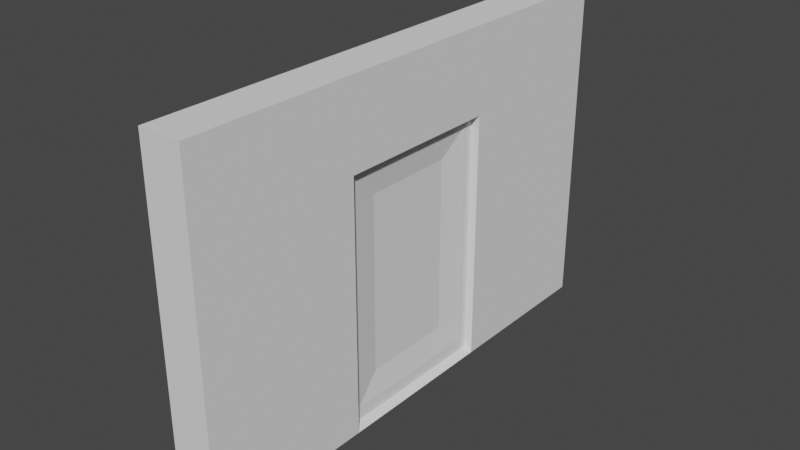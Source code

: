 # Source: Gateway.blend  (saved by Blender 3.4.6; exported with 4.5.12 LTS)
import bpy
from mathutils import Matrix  # noqa: F401  (used for matrix-valued properties, if any)

bpy.ops.wm.read_factory_settings(use_empty=True)
scene = bpy.context.scene
scene.name = 'Scene'

# ---- collections
col_collection = bpy.data.collections.new('Collection'); scene.collection.children.link(col_collection)

# ---- world
world_world = bpy.data.worlds.new('World'); scene.world = world_world
world_world.use_nodes = True; world_world.node_tree.nodes.clear()
_N = world_world.node_tree.nodes; _L = world_world.node_tree.links
n0 = _N.new('ShaderNodeOutputWorld'); n0.name = 'World Output'; n0.location = (300, 300)
n1 = _N.new('ShaderNodeBackground'); n1.name = 'Background'; n1.location = (10, 300)
n1.inputs[0].default_value = (0.05088, 0.05088, 0.05088, 1.0)
_L.new(n1.outputs[0], n0.inputs[0])
n0.is_active_output = True
world_world.color = (0.05088, 0.05088, 0.05088)
world_world.use_sun_shadow = False
world_world.sun_shadow_jitter_overblur = 0.0

# ---- meshes
me_plane_001 = bpy.data.meshes.new('Plane.001')
me_plane_001.from_pydata([(-3.0, 1.0, 0.25), (-1.093e-08, 1.0, 0.25), (-3.0, 3.0, 0.25), (-1.093e-08, 3.0, 0.25), (-3.0, -3.0, 0.25), (-1.093e-08, -3.0, 0.25), (-3.0, -1.0, 0.25), (-1.093e-08, -1.0, 0.25), (-4.0, 1.0, 0.25), (-4.0, 3.0, 0.25), (-4.0, -3.0, 0.25), (-4.0, -1.0, 0.25), (-3.0, 3.0, -0.25), (-3.0, 1.0, -0.25), (1.214e-09, 1.0, -0.25), (1.214e-09, 3.0, -0.25), (-3.0, -1.0, -0.25), (-3.0, -3.0, -0.25), (1.214e-09, -3.0, -0.25), (1.214e-09, -1.0, -0.25), (-4.0, 3.0, -0.25), (-4.0, 1.0, -0.25), (-4.0, -1.0, -0.25), (-4.0, -3.0, -0.25), (-0.05, -1.0, 0.15), (-0.05, -1.0, -0.15), (-3.0, -1.0, 0.15), (-3.0, -1.0, -0.15), (-3.0, 1.0, -0.15), (-3.0, 1.0, 0.15), (-0.05, 1.0, -0.15), (-0.05, 1.0, 0.15), (-0.005, -1.1, 0.15), (-0.005, -1.1, -0.15), (-3.0, -1.1, 0.15), (-3.0, -1.1, -0.15), (-3.0, 1.1, -0.15), (-3.0, 1.1, 0.15), (-0.005, 1.1, -0.15), (-0.005, 1.1, 0.15), (-3.1, -1.0, 0.15), (-3.1, -1.0, -0.15), (-3.1, 1.0, -0.15), (-3.1, 1.0, 0.15), (-3.1, -1.1, 0.15), (-3.1, -1.1, -0.15), (-3.1, 1.1, -0.15), (-3.1, 1.1, 0.15), (-0.005, -1.0, 0.15), (-0.005, -1.0, -0.15), (-0.005, 1.0, -0.15), (-0.005, 1.0, 0.15)], [], [(0, 1, 3, 2), (4, 5, 7, 6), (0, 8, 11, 6), (4, 6, 11, 10), (0, 2, 9, 8), (13, 12, 15, 14), (17, 16, 19, 18), (13, 16, 22, 21), (17, 23, 22, 16), (13, 21, 20, 12), (3, 15, 12, 2), (11, 22, 23, 10), (10, 23, 17, 4), (11, 8, 21, 22), (2, 12, 20, 9), (4, 17, 18, 5), (9, 20, 21, 8), (27, 35, 33, 49, 25), (26, 24, 48, 32, 34), (31, 29, 37, 39, 51), (6, 7, 24, 26), (16, 27, 25, 19), (32, 33, 35, 34), (30, 50, 38, 36, 28), (14, 30, 28, 13), (1, 0, 29, 31), (38, 39, 37, 36), (13, 28, 27, 16), (0, 6, 26, 29), (36, 37, 47, 46), (29, 26, 40, 43), (34, 35, 45, 44), (27, 28, 42, 41), (28, 36, 46, 42), (34, 44, 40, 26), (29, 43, 47, 37), (35, 27, 41, 45), (42, 46, 47, 43, 40, 44, 45, 41), (19, 25, 30, 14), (1, 31, 24, 7), (39, 38, 50, 51), (25, 49, 50, 30), (31, 51, 48, 24), (51, 50, 49, 48), (33, 32, 48, 49)])
_uv = me_plane_001.uv_layers.new(name='UVMap')
_uv.uv.foreach_set('vector', [0.0, 0.0, 1.0, 0.0, 1.0, 1.0, 0.0, 1.0, 0.0, 0.0, 1.0, 0.0, 1.0, 1.0, 0.0, 1.0, 0.0, 0.0, 0.0, 0.0, 0.0, 0.0, 0.0, 0.0, 0.0, 0.0, 0.0, 1.0, 0.0, 1.0, 0.0, 0.0, 0.0, 0.0, 0.0, 1.0, 0.0, 1.0, 0.0, 0.0, 0.0, 0.0, 0.0, 1.0, 1.0, 1.0, 1.0, 0.0, 0.0, 0.0, 0.0, 1.0, 1.0, 1.0, 1.0, 0.0, 0.0, 0.0, 0.0, 0.0, 0.0, 0.0, 0.0, 0.0, 0.0, 0.0, 0.0, 0.0, 0.0, 1.0, 0.0, 1.0, 0.0, 0.0, 0.0, 0.0, 0.0, 1.0, 0.0, 1.0, 1.0, 1.0, 1.0, 1.0, 0.0, 1.0, 0.0, 1.0, 0.0, 1.0, 0.0, 1.0, 0.0, 0.0, 0.0, 0.0, 0.0, 0.0, 0.0, 0.0, 0.0, 0.0, 0.0, 0.0, 0.0, 0.0, 0.0, 0.0, 0.0, 0.0, 0.0, 0.0, 0.0, 1.0, 0.0, 1.0, 0.0, 1.0, 0.0, 1.0, 0.0, 0.0, 0.0, 0.0, 1.0, 0.0, 1.0, 0.0, 0.0, 1.0, 0.0, 1.0, 0.0, 0.0, 0.0, 0.0, 0.0, 0.0, 0.0, 0.0, 0.0, 0.0, 0.0, 0.0, 0.0, 0.0, 0.0, 0.0, 0.0, 0.0, 0.0, 0.0, 0.0, 0.0, 0.0, 0.0, 0.0, 0.0, 0.0, 0.0, 0.0, 0.0, 0.0, 0.0, 0.0, 0.0, 0.0, 1.0, 1.0, 1.0, 0.0, 0.0, 0.0, 0.0, 0.0, 1.0, 0.0, 0.0, 0.0, 0.0, 1.0, 1.0, 0.0, 0.0, 0.0, 0.0, 0.0, 0.0, 0.0, 0.0, 0.0, 0.0, 0.0, 0.0, 0.0, 0.0, 0.0, 0.0, 0.0, 0.0, 1.0, 0.0, 0.0, 0.0, 0.0, 0.0, 0.0, 0.0, 1.0, 0.0, 0.0, 0.0, 0.0, 0.0, 0.0, 0.0, 0.0, 0.0, 0.0, 0.0, 0.0, 0.0, 0.0, 0.0, 0.0, 0.0, 0.0, 0.0, 0.0, 0.0, 0.0, 1.0, 0.0, 0.0, 0.0, 1.0, 0.0, 0.0, 0.0, 0.0, 0.0, 0.0, 0.0, 0.0, 0.0, 0.0, 0.0, 0.0, 0.0, 0.0, 0.0, 0.0, 0.0, 0.0, 0.0, 0.0, 0.0, 0.0, 0.0, 0.0, 0.0, 0.0, 0.0, 0.0, 0.0, 0.0, 0.0, 0.0, 0.0, 0.0, 0.0, 0.0, 0.0, 0.0, 0.0, 0.0, 0.0, 0.0, 0.0, 0.0, 0.0, 0.0, 0.0, 0.0, 0.0, 0.0, 0.0, 0.0, 0.0, 0.0, 0.0, 0.0, 0.0, 0.0, 0.0, 0.0, 0.0, 0.0, 0.0, 0.0, 0.0, 0.0, 0.0, 0.0, 0.0, 0.0, 0.0, 0.0, 0.0, 0.0, 0.0, 0.0, 0.0, 0.0, 0.0, 0.0, 0.0, 0.0, 0.0, 0.0, 0.0, 0.0, 0.0, 0.0, 0.0, 0.0, 0.0, 0.0, 0.0, 0.0, 0.0, 0.0, 0.0, 0.0, 0.0, 0.0, 0.0, 0.0, 0.0, 0.0, 0.0, 0.0, 0.0, 0.0, 0.0, 0.0, 0.0, 0.0, 0.0, 0.0, 0.0, 0.0, 0.0, 0.0, 0.0, 0.0, 0.0, 0.0, 0.0, 0.0, 0.0, 0.0, 0.0, 0.0, 0.0, 0.0, 0.0, 0.0, 0.0, 0.0, 0.0, 0.0, 0.0, 0.0, 0.0, 0.0])
me_plane_001.update()
me_plane_002 = bpy.data.meshes.new('Plane.002')
me_plane_002.from_pydata([(-2.1, -1.0, -0.15), (1.0, -1.0, -0.15), (-2.1, 1.0, -0.15), (1.0, 1.0, -0.15), (-2.1, -1.0, 0.15), (1.0, -1.0, 0.15), (-2.1, 1.0, 0.15), (1.0, 1.0, 0.15), (-1.6, 0.5, -0.1), (-1.6, -0.5, -0.1), (0.5, -0.5, -0.1), (0.5, 0.5, -0.1), (-1.9, 0.8, -0.15), (-1.9, -0.8, -0.15), (0.8, -0.8, -0.15), (0.8, 0.8, -0.15), (-1.6, 0.5, 0.1), (-1.6, -0.5, 0.1), (0.5, -0.5, 0.1), (0.5, 0.5, 0.1), (-1.9, 0.8, 0.15), (-1.9, -0.8, 0.15), (0.8, -0.8, 0.15), (0.8, 0.8, 0.15)], [], [(9, 8, 11, 10), (17, 18, 19, 16), (1, 3, 7, 5), (12, 13, 0, 2), (13, 14, 1, 0), (14, 15, 3, 1), (15, 12, 2, 3), (8, 9, 13, 12), (9, 10, 14, 13), (11, 8, 12, 15), (10, 11, 15, 14), (21, 20, 6, 4), (22, 21, 4, 5), (23, 22, 5, 7), (20, 23, 7, 6), (17, 16, 20, 21), (18, 17, 21, 22), (16, 19, 23, 20), (19, 18, 22, 23)])
_uv = me_plane_002.uv_layers.new(name='UVMap')
_uv.uv.foreach_set('vector', [0.1613, 0.25, 0.1613, 0.75, 0.8387, 0.75, 0.8387, 0.25, 0.1613, 0.25, 0.8387, 0.25, 0.8387, 0.75, 0.1613, 0.75, 1.0, 0.0, 1.0, 1.0, 1.0, 1.0, 1.0, 0.0, 0.06452, 0.9, 0.06452, 0.1, 0.0, 0.0, 0.0, 1.0, 0.06452, 0.1, 0.9355, 0.1, 1.0, 0.0, 0.0, 0.0, 0.9355, 0.1, 0.9355, 0.9, 1.0, 1.0, 1.0, 0.0, 0.9355, 0.9, 0.06452, 0.9, 0.0, 1.0, 1.0, 1.0, 0.1613, 0.75, 0.1613, 0.25, 0.06452, 0.1, 0.06452, 0.9, 0.1613, 0.25, 0.8387, 0.25, 0.9355, 0.1, 0.06452, 0.1, 0.8387, 0.75, 0.1613, 0.75, 0.06452, 0.9, 0.9355, 0.9, 0.8387, 0.25, 0.8387, 0.75, 0.9355, 0.9, 0.9355, 0.1, 0.06452, 0.1, 0.06452, 0.9, 0.0, 1.0, 0.0, 0.0, 0.9355, 0.1, 0.06452, 0.1, 0.0, 0.0, 1.0, 0.0, 0.9355, 0.9, 0.9355, 0.1, 1.0, 0.0, 1.0, 1.0, 0.06452, 0.9, 0.9355, 0.9, 1.0, 1.0, 0.0, 1.0, 0.1613, 0.25, 0.1613, 0.75, 0.06452, 0.9, 0.06452, 0.1, 0.8387, 0.25, 0.1613, 0.25, 0.06452, 0.1, 0.9355, 0.1, 0.1613, 0.75, 0.8387, 0.75, 0.9355, 0.9, 0.06452, 0.9, 0.8387, 0.75, 0.8387, 0.25, 0.9355, 0.1, 0.9355, 0.9])
me_plane_002.update()
me_plane_003 = bpy.data.meshes.new('Plane.003')
me_plane_003.from_pydata([(-1.25, -1.25, -7.105e-15), (1.25, -1.25, 7.105e-15), (-1.25, 1.25, -7.105e-15), (1.25, 1.25, 7.105e-15), (-1.0, 1.0, 0.025), (-1.0, -1.0, 0.025), (1.0, -1.0, 0.025), (1.0, 1.0, 0.025), (-1.0, 1.0, 0.25), (-1.0, -1.0, 0.25), (1.0, -1.0, 0.25), (1.0, 1.0, 0.25)], [], [(4, 7, 11, 8), (2, 8, 11, 3), (6, 5, 9, 10), (7, 6, 10, 11), (5, 4, 8, 9), (0, 9, 8, 2), (1, 10, 9, 0), (3, 11, 10, 1), (7, 4, 5, 6)])
_uv = me_plane_003.uv_layers.new(name='UVMap')
_uv.uv.foreach_set('vector', [0.1, 0.9, 0.9, 0.9, 0.9, 0.9, 0.1, 0.9, 0.0, 1.0, 0.1, 0.9, 0.9, 0.9, 1.0, 1.0, 0.9, 0.1, 0.1, 0.1, 0.1, 0.1, 0.9, 0.1, 0.9, 0.9, 0.9, 0.1, 0.9, 0.1, 0.9, 0.9, 0.1, 0.1, 0.1, 0.9, 0.1, 0.9, 0.1, 0.1, 0.0, 0.0, 0.1, 0.1, 0.1, 0.9, 0.0, 1.0, 1.0, 0.0, 0.9, 0.1, 0.1, 0.1, 0.0, 0.0, 1.0, 1.0, 0.9, 0.9, 0.9, 0.1, 1.0, 0.0, 0.0, 0.0, 0.0, 0.0, 0.0, 0.0, 0.0, 0.0])
me_plane_003.update()
me_plane_004 = bpy.data.meshes.new('Plane.004')
me_plane_004.from_pydata([(-1.0, 1.0, 0.25), (-1.0, -1.0, 0.25), (1.0, -1.0, 0.25), (1.0, 1.0, 0.25)], [], [(3, 0, 1, 2)])
_uv = me_plane_004.uv_layers.new(name='UVMap')
_uv.uv.foreach_set('vector', [0.0, 0.0, 0.0, 0.0, 0.0, 0.0, 0.0, 0.0])
me_plane_004.update()

# ---- objects
ob_gateway = bpy.data.objects.new('Gateway', me_plane_001)
ob_plane = bpy.data.objects.new('Plane', me_plane_002)
ob_plane_001 = bpy.data.objects.new('Plane.001', me_plane_003)
ob_plane_002 = bpy.data.objects.new('Plane.002', me_plane_004)

# ---- transforms, parenting, visibility, modifiers, constraints
ob_gateway.location = (0.0, 0.0, 0.0)
ob_gateway.rotation_euler = (-0.0, 1.571, -0.0)
ob_gateway.display_type = 'SOLID'
ob_plane.location = (0.0, 0.0, 1.0)
ob_plane.rotation_euler = (0.0, 1.571, 0.0)
ob_plane.scale = (1.0, 1.1, 1.0)
ob_plane.display_type = 'SOLID'
ob_plane_001.location = (-0.25, -1.5, 2.0)
ob_plane_001.rotation_euler = (0.0, -1.571, 0.0)
ob_plane_001.scale = (0.2, 0.125, 0.125)
ob_plane_002.location = (-0.25, -1.5, 2.0)
ob_plane_002.rotation_euler = (0.0, -1.571, 0.0)
ob_plane_002.scale = (0.2, 0.125, 0.125)

# ---- collection membership
col_collection.objects.link(ob_gateway)
col_collection.objects.link(ob_plane)
col_collection.objects.link(ob_plane_001)
col_collection.objects.link(ob_plane_002)

# ---- scene / render settings (as saved in the file)
scene.frame_start = 1; scene.frame_end = 250; scene.frame_set(1)
scene.render.engine = 'BLENDER_EEVEE_NEXT'
scene.cycles.sampling_pattern = 'TABULATED_SOBOL'
scene.cycles.use_light_tree = False
scene.view_settings.view_transform = 'Filmic'
bpy.context.view_layer.update()

# ---- added for rendering (the .blend has no active camera and no usable light): camera, sun
cam_auto = bpy.data.cameras.new('AutoCamera')
cam_auto.lens = 50.0
cam_auto.sensor_width = 36.0
cam_auto.clip_end = 1000.0
ob_auto_camera = bpy.data.objects.new('AutoCamera', cam_auto)
scene.collection.objects.link(ob_auto_camera)
ob_auto_camera.location = (6.67435, -8.02796, 7.35198)
ob_auto_camera.rotation_euler = (1.09748, -7.21219e-08, 0.694738)
scene.camera = ob_auto_camera
light_auto_sun = bpy.data.lights.new('AutoSun', 'SUN')
light_auto_sun.energy = 3.0
light_auto_sun.angle = 0.0523599
ob_auto_sun = bpy.data.objects.new('AutoSun', light_auto_sun)
scene.collection.objects.link(ob_auto_sun)
ob_auto_sun.rotation_euler = (0.872665, 0.174533, 0.523599)
bpy.context.view_layer.update()
